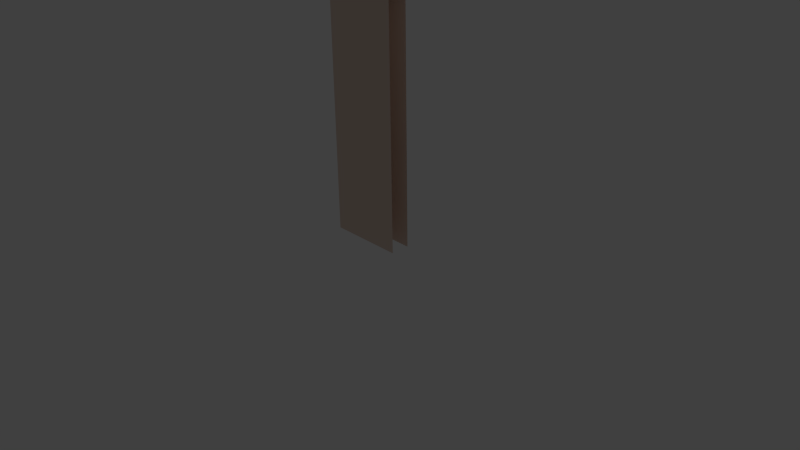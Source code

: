 # Source: InnerWall_Wall.blend  (saved by Blender 2.63.0; exported with 4.5.12 LTS)
import bpy
from mathutils import Matrix  # noqa: F401  (used for matrix-valued properties, if any)

bpy.ops.wm.read_factory_settings(use_empty=True)
scene = bpy.context.scene
scene.name = 'Scene'

# ---- collections
col_collection_1 = bpy.data.collections.new('Collection 1'); scene.collection.children.link(col_collection_1)

# ---- materials (node trees are filled in below, after node groups)
mat_inner_wall = bpy.data.materials.new('Inner Wall')
mat_inner_wall.alpha_threshold = 0.0
mat_inner_wall.use_transparent_shadow = False
mat_inner_wall.diffuse_color = (0.8, 0.6405, 0.5465, 1.0)
mat_inner_wall.roughness = 0.5
mat_inner_wall.line_color = (0.0, 0.0, 0.0, 1.0)

# ---- material node trees

# ---- world
world_world = bpy.data.worlds.new('World'); scene.world = world_world
world_world.color = (0.05088, 0.05088, 0.05088)
world_world.use_sun_shadow = False
world_world.sun_shadow_jitter_overblur = 0.0
world_world.cycles.sampling_method = 'MANUAL'
world_world.cycles.sample_map_resolution = 256

# ---- cameras
cam_camera = bpy.data.cameras.new('Camera')
cam_camera.clip_end = 100.0
cam_camera.lens = 35.0
cam_camera.sensor_width = 32.0
cam_camera.sensor_height = 18.0
cam_camera.ortho_scale = 7.314
cam_camera.dof.focus_distance = 0.0
cam_camera.dof.aperture_fstop = 128.0

# ---- lights
light_lamp = bpy.data.lights.new('Lamp', 'POINT')
light_lamp.transmission_factor = 0.0
light_lamp.cutoff_distance = 30.0
light_lamp.energy = 100.0
light_lamp.shadow_buffer_clip_start = 1.001
light_lamp.shadow_soft_size = 1.0
light_lamp.shadow_maximum_resolution = 0.006
light_lamp.use_absolute_resolution = True
light_lamp.cycles.use_multiple_importance_sampling = False

# ---- meshes
me_cube = bpy.data.meshes.new('Cube')
me_cube.from_pydata([(0.5, 0.125, 0.25), (0.5, -0.125, 0.25), (-0.5, -0.125, 0.25), (-0.5, 0.125, 0.25), (0.5, 0.125, 3.5), (0.5, -0.125, 3.5), (-0.5, -0.125, 3.5), (-0.5, 0.125, 3.5)], [], [(4, 7, 6, 5), (1, 5, 6, 2), (4, 0, 3, 7)])
me_cube.materials.append(mat_inner_wall)
me_cube.use_remesh_preserve_volume = False
me_cube.use_remesh_preserve_attributes = False
me_cube.use_mirror_vertex_groups = False
me_cube.update()

# ---- objects
ob_cube = bpy.data.objects.new('Cube', me_cube)
ob_lamp = bpy.data.objects.new('Lamp', light_lamp)
ob_camera = bpy.data.objects.new('Camera', cam_camera)

# ---- transforms, parenting, visibility, modifiers, constraints
ob_cube.location = (0.0, 0.0, 2.384e-07)
ob_cube.lock_rotations_4d = False
ob_cube.empty_display_type = 'ARROWS'
ob_cube.lineart.crease_threshold = 0.0
ob_lamp.location = (4.076, 1.005, 5.904)
ob_lamp.rotation_euler = (0.6503, 0.05522, 1.866)
ob_lamp.lock_rotations_4d = False
ob_lamp.empty_display_type = 'ARROWS'
ob_lamp.color = (0.0, 0.0, 0.0, 0.0)
ob_lamp.lineart.crease_threshold = 0.0
ob_camera.location = (7.481, -6.508, 5.344)
ob_camera.rotation_euler = (1.109, 0.01082, 0.8149)
ob_camera.lock_rotations_4d = False
ob_camera.empty_display_type = 'ARROWS'
ob_camera.color = (0.0, 0.0, 0.0, 0.0)
ob_camera.display_type = 'WIRE'
ob_camera.lineart.crease_threshold = 0.0

# ---- collection membership
col_collection_1.objects.link(ob_cube)
col_collection_1.objects.link(ob_lamp)
col_collection_1.objects.link(ob_camera)

# ---- scene / render settings (as saved in the file)
scene.camera = ob_camera
scene.frame_start = 1; scene.frame_end = 250; scene.frame_set(1)
scene.render.engine = 'BLENDER_EEVEE_NEXT'
scene.render.image_settings.color_mode = 'RGB'
scene.render.image_settings.compression = 90
scene.render.resolution_percentage = 50
scene.render.dither_intensity = 0.0
scene.render.bake_margin = 2
scene.render.bake_bias = 0.0
scene.cycles.use_denoising = False
scene.cycles.samples = 10
scene.cycles.sampling_pattern = 'TABULATED_SOBOL'
scene.cycles.light_sampling_threshold = 0.0
scene.cycles.use_adaptive_sampling = False
scene.cycles.use_light_tree = False
scene.cycles.blur_glossy = 0.0
scene.cycles.volume_bounces = 1
scene.cycles.pixel_filter_type = 'GAUSSIAN'
scene.cycles.sample_clamp_indirect = 0.0
scene.view_settings.view_transform = 'Standard'
bpy.context.view_layer.update()
